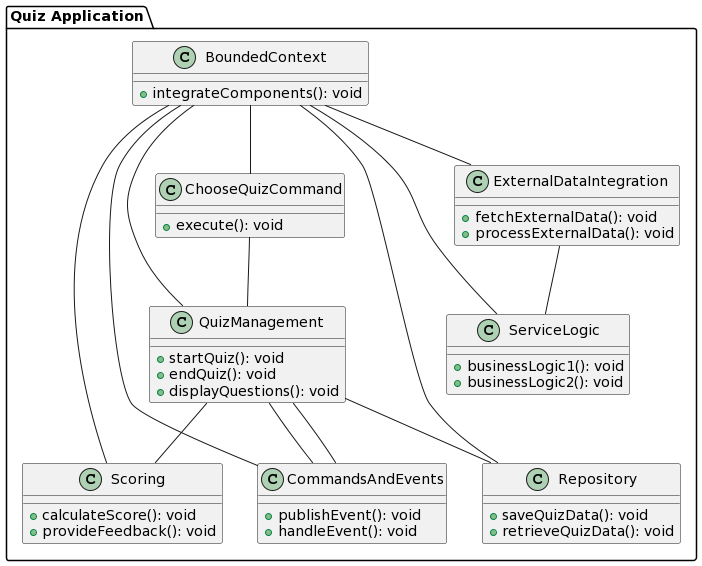

The diagram above was rendered by PlantUML. Its source (embedded in the PNG):
@startuml
!define ENTITY class

PACKAGE "Quiz Application" {

    ENTITY ChooseQuizCommand {
        +execute(): void
    }

    ENTITY QuizManagement {
        +startQuiz(): void
        +endQuiz(): void
        +displayQuestions(): void
    }

    ENTITY Scoring {
        +calculateScore(): void
        +provideFeedback(): void
    }

    ENTITY Repository {
        +saveQuizData(): void
        +retrieveQuizData(): void
    }

    ENTITY CommandsAndEvents {
        +publishEvent(): void
        +handleEvent(): void
    }

    ENTITY ExternalDataIntegration {
        +fetchExternalData(): void
        +processExternalData(): void
    }

    ENTITY BoundedContext {
        +integrateComponents(): void
    }

    ENTITY ServiceLogic {
        +businessLogic1(): void
        +businessLogic2(): void
    }

    ChooseQuizCommand -- QuizManagement
    QuizManagement -- Scoring
    QuizManagement -- Repository
    CommandsAndEvents -- QuizManagement
    ExternalDataIntegration -- ServiceLogic
    QuizManagement -- CommandsAndEvents
    BoundedContext -- ChooseQuizCommand
    BoundedContext -- QuizManagement
    BoundedContext -- Scoring
    BoundedContext -- Repository
    BoundedContext -- CommandsAndEvents
    BoundedContext -- ExternalDataIntegration
    BoundedContext -- ServiceLogic
}
@enduml